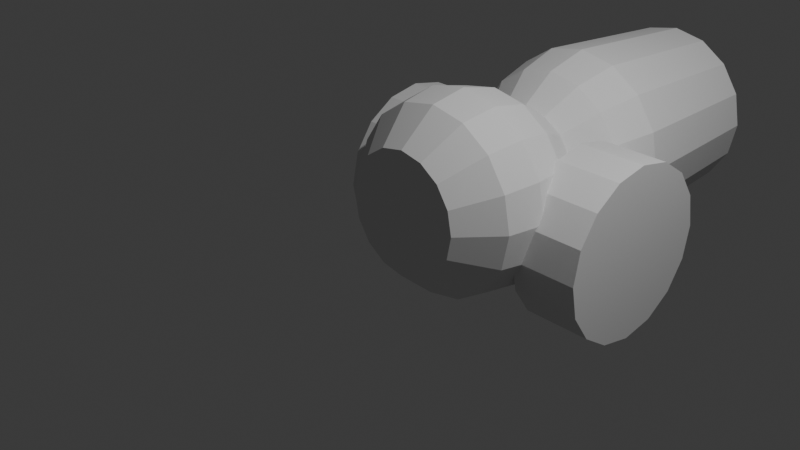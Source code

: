 # Source: cannon.blend  (saved by Blender 5.1.30; exported with 4.5.12 LTS)
import bpy
from mathutils import Matrix  # noqa: F401  (used for matrix-valued properties, if any)

bpy.ops.wm.read_factory_settings(use_empty=True)
scene = bpy.context.scene
scene.name = 'Scene'

# ---- collections
col_collection = bpy.data.collections.new('Collection'); scene.collection.children.link(col_collection)

# ---- world
world_world = bpy.data.worlds.new('World'); scene.world = world_world
world_world.use_nodes = True; world_world.node_tree.nodes.clear()
_N = world_world.node_tree.nodes; _L = world_world.node_tree.links
n0 = _N.new('ShaderNodeOutputWorld'); n0.name = 'World Output'; n0.location = (200, 100)
n1 = _N.new('ShaderNodeBackground'); n1.name = 'Background'; n1.location = (-200, 100)
n1.inputs[0].default_value = (0.05088, 0.05088, 0.05088, 1.0)
_L.new(n1.outputs[0], n0.inputs[0])
n0.is_active_output = True
world_world.color = (0.05088, 0.05088, 0.05088)
world_world.sun_shadow_jitter_overblur = 0.0

# ---- cameras
cam_camera = bpy.data.cameras.new('Camera')
cam_camera.clip_end = 100.0
cam_camera.ortho_scale = 7.314

# ---- lights
light_light = bpy.data.lights.new('Light', 'POINT')
light_light.energy = 1000.0
light_light.shadow_soft_size = 0.1

# ---- meshes
me_cannonmesh = bpy.data.meshes.new('cannonMesh')
me_cannonmesh.from_pydata([(0.9109, 1.718, 0.6113), (1.695, 1.718, 0.6113), (0.9109, 2.101, 0.5352), (1.695, 2.101, 0.5352), (0.9109, 2.425, 0.3184), (1.695, 2.425, 0.3184), (0.9109, 2.642, -0.006017), (1.695, 2.642, -0.006017), (0.9109, 2.718, -0.3887), (1.695, 2.718, -0.3887), (0.9109, 2.642, -0.7714), (1.695, 2.642, -0.7714), (0.9109, 2.425, -1.096), (1.695, 2.425, -1.096), (0.9109, 2.101, -1.313), (1.695, 2.101, -1.313), (0.9109, 1.718, -1.389), (1.695, 1.718, -1.389), (0.9109, 1.335, -1.313), (1.695, 1.335, -1.313), (0.9109, 1.011, -1.096), (1.695, 1.011, -1.096), (0.9109, 0.794, -0.7714), (1.695, 0.794, -0.7714), (0.9109, 0.7179, -0.3887), (1.695, 0.7179, -0.3887), (0.9109, 0.794, -0.006017), (1.695, 0.794, -0.006017), (0.9109, 1.011, 0.3184), (1.695, 1.011, 0.3184), (0.9109, 1.335, 0.5352), (1.695, 1.335, 0.5352), (-1.601, 1.772, 0.6113), (-0.817, 1.772, 0.6113), (-1.601, 2.154, 0.5352), (-0.817, 2.154, 0.5352), (-1.601, 2.479, 0.3184), (-0.817, 2.479, 0.3184), (-1.601, 2.696, -0.006017), (-0.817, 2.696, -0.006017), (-1.601, 2.772, -0.3887), (-0.817, 2.772, -0.3887), (-1.601, 2.696, -0.7714), (-0.817, 2.696, -0.7714), (-1.601, 2.479, -1.096), (-0.817, 2.479, -1.096), (-1.601, 2.154, -1.313), (-0.817, 2.154, -1.313), (-1.601, 1.772, -1.389), (-0.817, 1.772, -1.389), (-1.601, 1.389, -1.313), (-0.817, 1.389, -1.313), (-1.601, 1.065, -1.096), (-0.817, 1.065, -1.096), (-1.601, 0.8479, -0.7714), (-0.817, 0.8479, -0.7714), (-1.601, 0.7718, -0.3887), (-0.817, 0.7718, -0.3887), (-1.601, 0.8479, -0.006017), (-0.817, 0.8479, -0.006017), (-1.601, 1.065, 0.3184), (-0.817, 1.065, 0.3184), (-1.601, 1.389, 0.5352), (-0.817, 1.389, 0.5352), (4.521e-16, 4.69, 1.036), (3.846e-09, 0.02786, 0.7409), (0.3827, 4.69, 0.9598), (0.2698, 0.02786, 0.6872), (0.7071, 4.69, 0.743), (0.4985, 0.02786, 0.5344), (0.9239, 4.69, 0.4186), (0.6514, 0.02786, 0.3057), (1.0, 4.69, 0.03589), (0.705, 0.02786, 0.03589), (0.9239, 4.69, -0.3468), (0.6514, 0.02786, -0.2339), (0.7071, 4.69, -0.6712), (0.4985, 0.02786, -0.4626), (0.3827, 4.69, -0.888), (0.2698, 0.02786, -0.6155), (4.521e-16, 4.69, -0.9641), (3.846e-09, 0.02786, -0.6691), (-0.3827, 4.69, -0.888), (-0.2698, 0.02786, -0.6155), (-0.7071, 4.69, -0.6712), (-0.4985, 0.02786, -0.4626), (-0.9239, 4.69, -0.3468), (-0.6514, 0.02786, -0.2339), (-1.0, 4.69, 0.03589), (-0.705, 0.02786, 0.03589), (-0.9239, 4.69, 0.4186), (-0.6514, 0.02786, 0.3057), (-0.7071, 4.69, 0.743), (-0.4985, 0.02786, 0.5344), (-0.3827, 4.69, 0.9598), (-0.2698, 0.02786, 0.6872), (4.521e-16, 2.287, 1.036), (0.3827, 2.287, 0.9598), (0.7071, 2.287, 0.743), (0.9239, 2.287, 0.4186), (1.0, 2.287, 0.03589), (0.9239, 2.287, -0.3468), (0.7071, 2.287, -0.6712), (0.3827, 2.287, -0.888), (4.521e-16, 2.287, -0.9641), (-0.3827, 2.287, -0.888), (-0.7071, 2.287, -0.6712), (-0.9239, 2.287, -0.3468), (-1.0, 2.287, 0.03589), (-0.9239, 2.287, 0.4186), (-0.7071, 2.287, 0.743), (-0.3827, 2.287, 0.9598), (3.84e-09, 1.889, 0.7414), (0.27, 1.889, 0.6877), (0.4989, 1.889, 0.5348), (0.6518, 1.889, 0.3059), (0.7055, 1.889, 0.03589), (0.6518, 1.889, -0.2341), (0.4989, 1.889, -0.463), (0.27, 1.889, -0.6159), (3.84e-09, 1.889, -0.6696), (-0.27, 1.889, -0.6159), (-0.4989, 1.889, -0.463), (-0.6518, 1.889, -0.2341), (-0.7055, 1.889, 0.03589), (-0.6518, 1.889, 0.3059), (-0.4989, 1.889, 0.5348), (-0.27, 1.889, 0.6877), (-5.512e-09, 1.372, 1.068), (0.395, 1.372, 0.9894), (0.7298, 1.372, 0.7657), (0.9535, 1.372, 0.4309), (1.032, 1.372, 0.03589), (0.9535, 1.372, -0.3591), (0.7298, 1.372, -0.6939), (0.395, 1.372, -0.9177), (-5.512e-09, 1.372, -0.9962), (-0.395, 1.372, -0.9177), (-0.7298, 1.372, -0.6939), (-0.9535, 1.372, -0.3591), (-1.032, 1.372, 0.03589), (-0.9535, 1.372, 0.4309), (-0.7298, 1.372, 0.7657), (-0.395, 1.372, 0.9894), (1.723e-09, 0.8969, 1.184), (0.4393, 0.8969, 1.096), (0.8117, 0.8969, 0.8476), (1.061, 0.8969, 0.4752), (1.148, 0.8969, 0.03589), (1.061, 0.8969, -0.4034), (0.8117, 0.8969, -0.7758), (0.4393, 0.8969, -1.025), (1.723e-09, 0.8969, -1.112), (-0.4393, 0.8969, -1.025), (-0.8117, 0.8969, -0.7758), (-1.061, 0.8969, -0.4034), (-1.148, 0.8969, 0.03589), (-1.061, 0.8969, 0.4752), (-0.8117, 0.8969, 0.8476), (-0.4393, 0.8969, 1.096), (8.613e-10, 0.4624, 1.11), (0.411, 0.4624, 1.028), (0.7594, 0.4624, 0.7953), (0.9922, 0.4624, 0.4469), (1.074, 0.4624, 0.03589), (0.9922, 0.4624, -0.3751), (0.7594, 0.4624, -0.7235), (0.411, 0.4624, -0.9563), (8.613e-10, 0.4624, -1.038), (-0.411, 0.4624, -0.9563), (-0.7594, 0.4624, -0.7235), (-0.9922, 0.4624, -0.3751), (-1.074, 0.4624, 0.03589), (-0.9922, 0.4624, 0.4469), (-0.7594, 0.4624, 0.7953), (-0.411, 0.4624, 1.028), (0.4335, 2.817, 1.082), (0.801, 2.817, 0.8369), (1.047, 2.817, 0.4694), (1.133, 2.817, 0.03589), (1.047, 2.817, -0.3976), (0.801, 2.817, -0.7651), (0.4335, 2.817, -1.011), (-1.731e-09, 2.817, -1.097), (-0.4335, 2.817, -1.011), (-0.801, 2.817, -0.7651), (-1.047, 2.817, -0.3976), (-1.133, 2.817, 0.03589), (-1.047, 2.817, 0.4694), (-0.801, 2.817, 0.8369), (-0.4335, 2.817, 1.082), (-1.731e-09, 2.817, 1.169)], [], [(0, 1, 3, 2), (2, 3, 5, 4), (4, 5, 7, 6), (6, 7, 9, 8), (8, 9, 11, 10), (10, 11, 13, 12), (12, 13, 15, 14), (14, 15, 17, 16), (16, 17, 19, 18), (18, 19, 21, 20), (20, 21, 23, 22), (22, 23, 25, 24), (24, 25, 27, 26), (26, 27, 29, 28), (3, 1, 31, 29, 27, 25, 23, 21, 19, 17, 15, 13, 11, 9, 7, 5), (28, 29, 31, 30), (30, 31, 1, 0), (0, 2, 4, 6, 8, 10, 12, 14, 16, 18, 20, 22, 24, 26, 28, 30), (32, 33, 35, 34), (34, 35, 37, 36), (36, 37, 39, 38), (38, 39, 41, 40), (40, 41, 43, 42), (42, 43, 45, 44), (44, 45, 47, 46), (46, 47, 49, 48), (48, 49, 51, 50), (50, 51, 53, 52), (52, 53, 55, 54), (54, 55, 57, 56), (56, 57, 59, 58), (58, 59, 61, 60), (35, 33, 63, 61, 59, 57, 55, 53, 51, 49, 47, 45, 43, 41, 39, 37), (60, 61, 63, 62), (62, 63, 33, 32), (32, 34, 36, 38, 40, 42, 44, 46, 48, 50, 52, 54, 56, 58, 60, 62), (160, 65, 67, 161), (161, 67, 69, 162), (162, 69, 71, 163), (163, 71, 73, 164), (164, 73, 75, 165), (165, 75, 77, 166), (166, 77, 79, 167), (167, 79, 81, 168), (168, 81, 83, 169), (169, 83, 85, 170), (170, 85, 87, 171), (171, 87, 89, 172), (172, 89, 91, 173), (173, 91, 93, 174), (67, 65, 95, 93, 91, 89, 87, 85, 83, 81, 79, 77, 75, 73, 71, 69), (174, 93, 95, 175), (175, 95, 65, 160), (64, 66, 68, 70, 72, 74, 76, 78, 80, 82, 84, 86, 88, 90, 92, 94), (190, 111, 96, 191), (189, 110, 111, 190), (188, 109, 110, 189), (187, 108, 109, 188), (186, 107, 108, 187), (185, 106, 107, 186), (184, 105, 106, 185), (183, 104, 105, 184), (182, 103, 104, 183), (181, 102, 103, 182), (180, 101, 102, 181), (179, 100, 101, 180), (178, 99, 100, 179), (177, 98, 99, 178), (176, 97, 98, 177), (191, 96, 97, 176), (111, 127, 112, 96), (110, 126, 127, 111), (109, 125, 126, 110), (108, 124, 125, 109), (107, 123, 124, 108), (106, 122, 123, 107), (105, 121, 122, 106), (104, 120, 121, 105), (103, 119, 120, 104), (102, 118, 119, 103), (101, 117, 118, 102), (100, 116, 117, 101), (99, 115, 116, 100), (98, 114, 115, 99), (97, 113, 114, 98), (96, 112, 113, 97), (127, 143, 128, 112), (126, 142, 143, 127), (125, 141, 142, 126), (124, 140, 141, 125), (123, 139, 140, 124), (122, 138, 139, 123), (121, 137, 138, 122), (120, 136, 137, 121), (119, 135, 136, 120), (118, 134, 135, 119), (117, 133, 134, 118), (116, 132, 133, 117), (115, 131, 132, 116), (114, 130, 131, 115), (113, 129, 130, 114), (112, 128, 129, 113), (143, 142, 141, 140, 139, 138, 137, 136, 135, 134, 133, 132, 131, 130, 129, 128), (143, 159, 144, 128), (142, 158, 159, 143), (141, 157, 158, 142), (140, 156, 157, 141), (139, 155, 156, 140), (138, 154, 155, 139), (137, 153, 154, 138), (136, 152, 153, 137), (135, 151, 152, 136), (134, 150, 151, 135), (133, 149, 150, 134), (132, 148, 149, 133), (131, 147, 148, 132), (130, 146, 147, 131), (129, 145, 146, 130), (128, 144, 145, 129), (159, 175, 160, 144), (158, 174, 175, 159), (157, 173, 174, 158), (156, 172, 173, 157), (155, 171, 172, 156), (154, 170, 171, 155), (153, 169, 170, 154), (152, 168, 169, 153), (151, 167, 168, 152), (150, 166, 167, 151), (149, 165, 166, 150), (148, 164, 165, 149), (147, 163, 164, 148), (146, 162, 163, 147), (145, 161, 162, 146), (144, 160, 161, 145), (64, 191, 176, 66), (66, 176, 177, 68), (68, 177, 178, 70), (70, 178, 179, 72), (72, 179, 180, 74), (74, 180, 181, 76), (76, 181, 182, 78), (78, 182, 183, 80), (80, 183, 184, 82), (82, 184, 185, 84), (84, 185, 186, 86), (86, 186, 187, 88), (88, 187, 188, 90), (90, 188, 189, 92), (92, 189, 190, 94), (94, 190, 191, 64)])
_uv = me_cannonmesh.uv_layers.new(name='UVMap')
_uv.uv.foreach_set('vector', [1.0, 0.5, 1.0, 1.0, 0.9375, 1.0, 0.9375, 0.5, 0.9375, 0.5, 0.9375, 1.0, 0.875, 1.0, 0.875, 0.5, 0.875, 0.5, 0.875, 1.0, 0.8125, 1.0, 0.8125, 0.5, 0.8125, 0.5, 0.8125, 1.0, 0.75, 1.0, 0.75, 0.5, 0.75, 0.5, 0.75, 1.0, 0.6875, 1.0, 0.6875, 0.5, 0.6875, 0.5, 0.6875, 1.0, 0.625, 1.0, 0.625, 0.5, 0.625, 0.5, 0.625, 1.0, 0.5625, 1.0, 0.5625, 0.5, 0.5625, 0.5, 0.5625, 1.0, 0.5, 1.0, 0.5, 0.5, 0.5, 0.5, 0.5, 1.0, 0.4375, 1.0, 0.4375, 0.5, 0.4375, 0.5, 0.4375, 1.0, 0.375, 1.0, 0.375, 0.5, 0.375, 0.5, 0.375, 1.0, 0.3125, 1.0, 0.3125, 0.5, 0.3125, 0.5, 0.3125, 1.0, 0.25, 1.0, 0.25, 0.5, 0.25, 0.5, 0.25, 1.0, 0.1875, 1.0, 0.1875, 0.5, 0.1875, 0.5, 0.1875, 1.0, 0.125, 1.0, 0.125, 0.5, 0.3418, 0.4717, 0.25, 0.49, 0.1582, 0.4717, 0.08029, 0.4197, 0.02827, 0.3418, 0.01, 0.25, 0.02827, 0.1582, 0.08029, 0.08029, 0.1582, 0.02827, 0.25, 0.01, 0.3418, 0.02827, 0.4197, 0.08029, 0.4717, 0.1582, 0.49, 0.25, 0.4717, 0.3418, 0.4197, 0.4197, 0.125, 0.5, 0.125, 1.0, 0.0625, 1.0, 0.0625, 0.5, 0.0625, 0.5, 0.0625, 1.0, 0.0, 1.0, 0.0, 0.5, 0.75, 0.49, 0.8418, 0.4717, 0.9197, 0.4197, 0.9717, 0.3418, 0.99, 0.25, 0.9717, 0.1582, 0.9197, 0.08029, 0.8418, 0.02827, 0.75, 0.01, 0.6582, 0.02827, 0.5803, 0.08029, 0.5283, 0.1582, 0.51, 0.25, 0.5283, 0.3418, 0.5803, 0.4197, 0.6582, 0.4717, 1.0, 0.5, 1.0, 1.0, 0.9375, 1.0, 0.9375, 0.5, 0.9375, 0.5, 0.9375, 1.0, 0.875, 1.0, 0.875, 0.5, 0.875, 0.5, 0.875, 1.0, 0.8125, 1.0, 0.8125, 0.5, 0.8125, 0.5, 0.8125, 1.0, 0.75, 1.0, 0.75, 0.5, 0.75, 0.5, 0.75, 1.0, 0.6875, 1.0, 0.6875, 0.5, 0.6875, 0.5, 0.6875, 1.0, 0.625, 1.0, 0.625, 0.5, 0.625, 0.5, 0.625, 1.0, 0.5625, 1.0, 0.5625, 0.5, 0.5625, 0.5, 0.5625, 1.0, 0.5, 1.0, 0.5, 0.5, 0.5, 0.5, 0.5, 1.0, 0.4375, 1.0, 0.4375, 0.5, 0.4375, 0.5, 0.4375, 1.0, 0.375, 1.0, 0.375, 0.5, 0.375, 0.5, 0.375, 1.0, 0.3125, 1.0, 0.3125, 0.5, 0.3125, 0.5, 0.3125, 1.0, 0.25, 1.0, 0.25, 0.5, 0.25, 0.5, 0.25, 1.0, 0.1875, 1.0, 0.1875, 0.5, 0.1875, 0.5, 0.1875, 1.0, 0.125, 1.0, 0.125, 0.5, 0.3418, 0.4717, 0.25, 0.49, 0.1582, 0.4717, 0.08029, 0.4197, 0.02827, 0.3418, 0.01, 0.25, 0.02827, 0.1582, 0.08029, 0.08029, 0.1582, 0.02827, 0.25, 0.01, 0.3418, 0.02827, 0.4197, 0.08029, 0.4717, 0.1582, 0.49, 0.25, 0.4717, 0.3418, 0.4197, 0.4197, 0.125, 0.5, 0.125, 1.0, 0.0625, 1.0, 0.0625, 0.5, 0.0625, 0.5, 0.0625, 1.0, 0.0, 1.0, 0.0, 0.5, 0.75, 0.49, 0.8418, 0.4717, 0.9197, 0.4197, 0.9717, 0.3418, 0.99, 0.25, 0.9717, 0.1582, 0.9197, 0.08029, 0.8418, 0.02827, 0.75, 0.01, 0.6582, 0.02827, 0.5803, 0.08029, 0.5283, 0.1582, 0.51, 0.25, 0.5283, 0.3418, 0.5803, 0.4197, 0.6582, 0.4717, 1.002, 0.9708, 1.0, 1.0, 0.9375, 1.0, 0.9375, 0.9708, 0.9375, 0.9708, 0.9375, 1.0, 0.875, 1.0, 0.875, 0.9708, 0.875, 0.9708, 0.875, 1.0, 0.8125, 1.0, 0.8125, 0.9708, 0.8125, 0.9708, 0.8125, 1.0, 0.75, 1.0, 0.75, 0.9708, 0.75, 0.9708, 0.75, 1.0, 0.6875, 1.0, 0.6875, 0.9708, 0.6875, 0.9708, 0.6875, 1.0, 0.625, 1.0, 0.625, 0.9708, 0.625, 0.9708, 0.625, 1.0, 0.5625, 1.0, 0.5625, 0.9708, 0.5625, 0.9708, 0.5625, 1.0, 0.5, 1.0, 0.5, 0.9708, 0.5, 0.9708, 0.5, 1.0, 0.4375, 1.0, 0.4375, 0.9708, 0.4375, 0.9708, 0.4375, 1.0, 0.375, 1.0, 0.375, 0.9708, 0.375, 0.9708, 0.375, 1.0, 0.3125, 1.0, 0.3125, 0.9708, 0.3125, 0.9708, 0.3125, 1.0, 0.25, 1.0, 0.25, 0.9708, 0.25, 0.9708, 0.25, 1.0, 0.1875, 1.0, 0.1875, 0.9708, 0.1875, 0.9708, 0.1875, 1.0, 0.125, 1.0, 0.125, 0.9708, 0.3418, 0.4717, 0.25, 0.49, 0.1582, 0.4717, 0.08029, 0.4197, 0.02827, 0.3418, 0.01, 0.25, 0.02827, 0.1582, 0.08029, 0.08029, 0.1582, 0.02827, 0.25, 0.01, 0.3418, 0.02827, 0.4197, 0.08029, 0.4717, 0.1582, 0.49, 0.25, 0.4717, 0.3418, 0.4197, 0.4197, 0.125, 0.9708, 0.125, 1.0, 0.0625, 1.0, 0.0625, 0.9708, 0.0625, 0.9708, 0.0625, 1.0, 0.0, 1.0, -0.002014, 0.9708, 0.75, 0.49, 0.8418, 0.4717, 0.9197, 0.4197, 0.9717, 0.3418, 0.99, 0.25, 0.9717, 0.1582, 0.9197, 0.08029, 0.8418, 0.02827, 0.75, 0.01, 0.6582, 0.02827, 0.5803, 0.08029, 0.5283, 0.1582, 0.51, 0.25, 0.5283, 0.3418, 0.5803, 0.4197, 0.6582, 0.4717, 0.0625, 0.6514, 0.0625, 0.7176, 0.0, 0.7176, 0.0, 0.6514, 0.125, 0.6514, 0.125, 0.7176, 0.0625, 0.7176, 0.0625, 0.6514, 0.1875, 0.6514, 0.1875, 0.7176, 0.125, 0.7176, 0.125, 0.6514, 0.25, 0.6514, 0.25, 0.7176, 0.1875, 0.7176, 0.1875, 0.6514, 0.3125, 0.6514, 0.3125, 0.7176, 0.25, 0.7176, 0.25, 0.6514, 0.375, 0.6514, 0.375, 0.7176, 0.3125, 0.7176, 0.3125, 0.6514, 0.4375, 0.6514, 0.4375, 0.7176, 0.375, 0.7176, 0.375, 0.6514, 0.5, 0.6514, 0.5, 0.7176, 0.4375, 0.7176, 0.4375, 0.6514, 0.5625, 0.6514, 0.5625, 0.7176, 0.5, 0.7176, 0.5, 0.6514, 0.625, 0.6514, 0.625, 0.7176, 0.5625, 0.7176, 0.5625, 0.6514, 0.6875, 0.6514, 0.6875, 0.7176, 0.625, 0.7176, 0.625, 0.6514, 0.75, 0.6514, 0.75, 0.7176, 0.6875, 0.7176, 0.6875, 0.6514, 0.8125, 0.6514, 0.8125, 0.7176, 0.75, 0.7176, 0.75, 0.6514, 0.875, 0.6514, 0.875, 0.7176, 0.8125, 0.7176, 0.8125, 0.6514, 0.9375, 0.6514, 0.9375, 0.7176, 0.875, 0.7176, 0.875, 0.6514, 1.0, 0.6514, 1.0, 0.7176, 0.9375, 0.7176, 0.9375, 0.6514, 0.0625, 0.7176, 0.0625, 0.7674, 0.0, 0.7674, 0.0, 0.7176, 0.125, 0.7176, 0.125, 0.7674, 0.0625, 0.7674, 0.0625, 0.7176, 0.1875, 0.7176, 0.1875, 0.7674, 0.125, 0.7674, 0.125, 0.7176, 0.25, 0.7176, 0.25, 0.7674, 0.1875, 0.7674, 0.1875, 0.7176, 0.3125, 0.7176, 0.3125, 0.7674, 0.25, 0.7674, 0.25, 0.7176, 0.375, 0.7176, 0.375, 0.7674, 0.3125, 0.7674, 0.3125, 0.7176, 0.4375, 0.7176, 0.4375, 0.7674, 0.375, 0.7674, 0.375, 0.7176, 0.5, 0.7176, 0.5, 0.7674, 0.4375, 0.7674, 0.4375, 0.7176, 0.5625, 0.7176, 0.5625, 0.7674, 0.5, 0.7674, 0.5, 0.7176, 0.625, 0.7176, 0.625, 0.7674, 0.5625, 0.7674, 0.5625, 0.7176, 0.6875, 0.7176, 0.6875, 0.7674, 0.625, 0.7674, 0.625, 0.7176, 0.75, 0.7176, 0.75, 0.7674, 0.6875, 0.7674, 0.6875, 0.7176, 0.8125, 0.7176, 0.8125, 0.7674, 0.75, 0.7674, 0.75, 0.7176, 0.875, 0.7176, 0.875, 0.7674, 0.8125, 0.7674, 0.8125, 0.7176, 0.9375, 0.7176, 0.9375, 0.7674, 0.875, 0.7674, 0.875, 0.7176, 1.0, 0.7176, 1.0, 0.7674, 0.9375, 0.7674, 0.9375, 0.7176, 0.0625, 0.7674, 0.0625, 0.8837, 0.0, 0.8837, 0.0, 0.7674, 0.125, 0.7674, 0.125, 0.8837, 0.0625, 0.8837, 0.0625, 0.7674, 0.1875, 0.7674, 0.1875, 0.8837, 0.125, 0.8837, 0.125, 0.7674, 0.25, 0.7674, 0.25, 0.8837, 0.1875, 0.8837, 0.1875, 0.7674, 0.3125, 0.7674, 0.3125, 0.8837, 0.25, 0.8837, 0.25, 0.7674, 0.375, 0.7674, 0.375, 0.8837, 0.3125, 0.8837, 0.3125, 0.7674, 0.4375, 0.7674, 0.4375, 0.8837, 0.375, 0.8837, 0.375, 0.7674, 0.5, 0.7674, 0.5, 0.8837, 0.4375, 0.8837, 0.4375, 0.7674, 0.5625, 0.7674, 0.5625, 0.8837, 0.5, 0.8837, 0.5, 0.7674, 0.625, 0.7674, 0.625, 0.8837, 0.5625, 0.8837, 0.5625, 0.7674, 0.6875, 0.7674, 0.6875, 0.8837, 0.625, 0.8837, 0.625, 0.7674, 0.75, 0.7674, 0.75, 0.8837, 0.6875, 0.8837, 0.6875, 0.7674, 0.8125, 0.7674, 0.8125, 0.8837, 0.75, 0.8837, 0.75, 0.7674, 0.875, 0.7674, 0.875, 0.8837, 0.8125, 0.8837, 0.8125, 0.7674, 0.9375, 0.7674, 0.9375, 0.8837, 0.875, 0.8837, 0.875, 0.7674, 1.0, 0.7674, 1.0, 0.8837, 0.9375, 0.8837, 0.9375, 0.7674, 0.0, 0.0, 0.0, 0.0, 0.0, 0.0, 0.0, 0.0, 0.0, 0.0, 0.0, 0.0, 0.0, 0.0, 0.0, 0.0, 0.0, 0.0, 0.0, 0.0, 0.0, 0.0, 0.0, 0.0, 0.0, 0.0, 0.0, 0.0, 0.0, 0.0, 0.0, 0.0, 0.0625, 0.8837, 0.0625, 0.9416, -0.004028, 0.9416, 0.0, 0.8837, 0.125, 0.8837, 0.125, 0.9416, 0.0625, 0.9416, 0.0625, 0.8837, 0.1875, 0.8837, 0.1875, 0.9416, 0.125, 0.9416, 0.125, 0.8837, 0.25, 0.8837, 0.25, 0.9416, 0.1875, 0.9416, 0.1875, 0.8837, 0.3125, 0.8837, 0.3125, 0.9416, 0.25, 0.9416, 0.25, 0.8837, 0.375, 0.8837, 0.375, 0.9416, 0.3125, 0.9416, 0.3125, 0.8837, 0.4375, 0.8837, 0.4375, 0.9416, 0.375, 0.9416, 0.375, 0.8837, 0.5, 0.8837, 0.5, 0.9416, 0.4375, 0.9416, 0.4375, 0.8837, 0.5625, 0.8837, 0.5625, 0.9416, 0.5, 0.9416, 0.5, 0.8837, 0.625, 0.8837, 0.625, 0.9416, 0.5625, 0.9416, 0.5625, 0.8837, 0.6875, 0.8837, 0.6875, 0.9416, 0.625, 0.9416, 0.625, 0.8837, 0.75, 0.8837, 0.75, 0.9416, 0.6875, 0.9416, 0.6875, 0.8837, 0.8125, 0.8837, 0.8125, 0.9416, 0.75, 0.9416, 0.75, 0.8837, 0.875, 0.8837, 0.875, 0.9416, 0.8125, 0.9416, 0.8125, 0.8837, 0.9375, 0.8837, 0.9375, 0.9416, 0.875, 0.9416, 0.875, 0.8837, 1.0, 0.8837, 1.004, 0.9416, 0.9375, 0.9416, 0.9375, 0.8837, 0.0625, 0.9416, 0.0625, 0.9708, -0.002014, 0.9708, -0.004028, 0.9416, 0.125, 0.9416, 0.125, 0.9708, 0.0625, 0.9708, 0.0625, 0.9416, 0.1875, 0.9416, 0.1875, 0.9708, 0.125, 0.9708, 0.125, 0.9416, 0.25, 0.9416, 0.25, 0.9708, 0.1875, 0.9708, 0.1875, 0.9416, 0.3125, 0.9416, 0.3125, 0.9708, 0.25, 0.9708, 0.25, 0.9416, 0.375, 0.9416, 0.375, 0.9708, 0.3125, 0.9708, 0.3125, 0.9416, 0.4375, 0.9416, 0.4375, 0.9708, 0.375, 0.9708, 0.375, 0.9416, 0.5, 0.9416, 0.5, 0.9708, 0.4375, 0.9708, 0.4375, 0.9416, 0.5625, 0.9416, 0.5625, 0.9708, 0.5, 0.9708, 0.5, 0.9416, 0.625, 0.9416, 0.625, 0.9708, 0.5625, 0.9708, 0.5625, 0.9416, 0.6875, 0.9416, 0.6875, 0.9708, 0.625, 0.9708, 0.625, 0.9416, 0.75, 0.9416, 0.75, 0.9708, 0.6875, 0.9708, 0.6875, 0.9416, 0.8125, 0.9416, 0.8125, 0.9708, 0.75, 0.9708, 0.75, 0.9416, 0.875, 0.9416, 0.875, 0.9708, 0.8125, 0.9708, 0.8125, 0.9416, 0.9375, 0.9416, 0.9375, 0.9708, 0.875, 0.9708, 0.875, 0.9416, 1.004, 0.9416, 1.002, 0.9708, 0.9375, 0.9708, 0.9375, 0.9416, 1.0, 0.5, 1.0, 0.6514, 0.9375, 0.6514, 0.9375, 0.5, 0.9375, 0.5, 0.9375, 0.6514, 0.875, 0.6514, 0.875, 0.5, 0.875, 0.5, 0.875, 0.6514, 0.8125, 0.6514, 0.8125, 0.5, 0.8125, 0.5, 0.8125, 0.6514, 0.75, 0.6514, 0.75, 0.5, 0.75, 0.5, 0.75, 0.6514, 0.6875, 0.6514, 0.6875, 0.5, 0.6875, 0.5, 0.6875, 0.6514, 0.625, 0.6514, 0.625, 0.5, 0.625, 0.5, 0.625, 0.6514, 0.5625, 0.6514, 0.5625, 0.5, 0.5625, 0.5, 0.5625, 0.6514, 0.5, 0.6514, 0.5, 0.5, 0.5, 0.5, 0.5, 0.6514, 0.4375, 0.6514, 0.4375, 0.5, 0.4375, 0.5, 0.4375, 0.6514, 0.375, 0.6514, 0.375, 0.5, 0.375, 0.5, 0.375, 0.6514, 0.3125, 0.6514, 0.3125, 0.5, 0.3125, 0.5, 0.3125, 0.6514, 0.25, 0.6514, 0.25, 0.5, 0.25, 0.5, 0.25, 0.6514, 0.1875, 0.6514, 0.1875, 0.5, 0.1875, 0.5, 0.1875, 0.6514, 0.125, 0.6514, 0.125, 0.5, 0.125, 0.5, 0.125, 0.6514, 0.0625, 0.6514, 0.0625, 0.5, 0.0625, 0.5, 0.0625, 0.6514, 0.0, 0.6514, 0.0, 0.5])
me_cannonmesh.update()
arm_armature = bpy.data.armatures.new('Armature')  # bones are not reproduced

# ---- objects
ob_light = bpy.data.objects.new('Light', light_light)
ob_camera = bpy.data.objects.new('Camera', cam_camera)
ob_armature = bpy.data.objects.new('Armature', arm_armature)
ob_cannonobj = bpy.data.objects.new('cannonObj', me_cannonmesh)

# ---- transforms, parenting, visibility, modifiers, constraints
ob_light.location = (4.076, 1.005, 5.904)
ob_light.rotation_euler = (0.6503, 0.05522, 1.866)
ob_light.lock_rotations_4d = False
ob_light.empty_display_type = 'ARROWS'
ob_light.color = (0.0, 0.0, 0.0, 0.0)
ob_light.lineart.crease_threshold = 0.0
ob_camera.location = (7.359, -6.926, 4.958)
ob_camera.rotation_euler = (1.109, 0.0, 0.8149)
ob_camera.lock_rotations_4d = False
ob_camera.empty_display_type = 'ARROWS'
ob_camera.color = (0.0, 0.0, 0.0, 0.0)
ob_camera.display_type = 'WIRE'
ob_camera.lineart.crease_threshold = 0.0
ob_armature.location = (0.0, 0.0, 0.0)
ob_cannonobj.location = (0.0, 0.0, 0.0)

# ---- collection membership
col_collection.objects.link(ob_light)
col_collection.objects.link(ob_camera)
col_collection.objects.link(ob_armature)
col_collection.objects.link(ob_cannonobj)

# ---- scene / render settings (as saved in the file)
scene.camera = ob_camera
scene.frame_start = 1; scene.frame_end = 250; scene.frame_set(1)
scene.render.engine = 'BLENDER_EEVEE_NEXT'
scene.render.bake_bias = 0.0
scene.render.bake_samples = 0
scene.cycles.sampling_pattern = 'TABULATED_SOBOL'
scene.eevee.use_volume_custom_range = False
bpy.context.view_layer.update()
